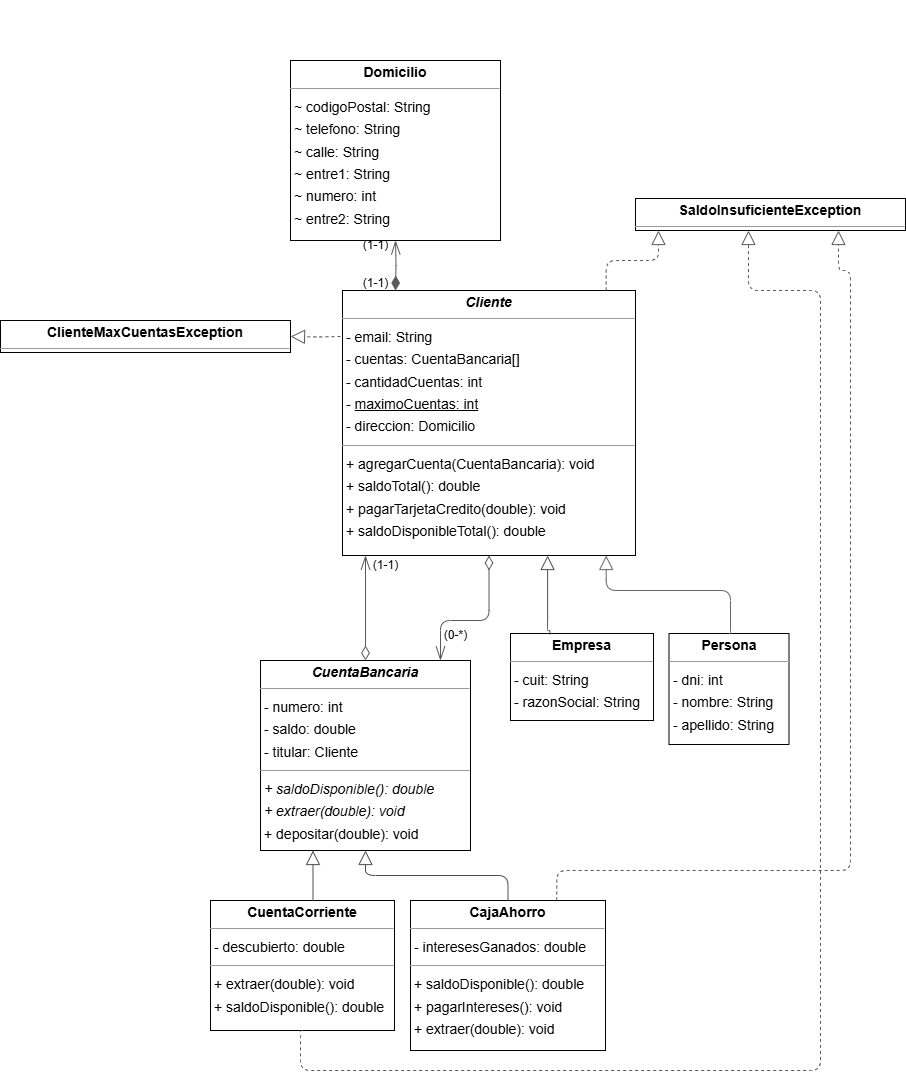

The diagram above was exported from draw.io. Its source (the exported page's mxGraphModel, read from the mxfile embedded in the PNG):
<mxGraphModel dx="1696" dy="491" grid="1" gridSize="10" guides="1" tooltips="1" connect="1" arrows="1" fold="1" page="0" pageScale="1" pageWidth="1169" pageHeight="827" background="none" math="0" shadow="0">
  <root>
    <mxCell id="0" />
    <mxCell id="1" parent="0" />
    <mxCell id="node2" value="&lt;p style=&quot;margin:0px;margin-top:4px;text-align:center;&quot;&gt;&lt;b&gt;CajaAhorro&lt;/b&gt;&lt;/p&gt;&lt;hr size=&quot;1&quot;&gt;&lt;p style=&quot;margin:0 0 0 4px;line-height:1.6;&quot;&gt;- interesesGanados: double&lt;/p&gt;&lt;hr size=&quot;1&quot;&gt;&lt;p style=&quot;margin:0 0 0 4px;line-height:1.6;&quot;&gt;+ saldoDisponible(): double&lt;br&gt;+ pagarIntereses(): void&lt;br&gt;+ extraer(double): void&lt;/p&gt;" style="verticalAlign=top;align=left;overflow=fill;fontSize=14;fontFamily=Helvetica;html=1;rounded=0;shadow=0;comic=0;labelBackgroundColor=none;strokeWidth=1;" parent="1" vertex="1">
      <mxGeometry x="-40" y="1100" width="195" height="150" as="geometry" />
    </mxCell>
    <mxCell id="node4" value="&lt;p style=&quot;margin:0px;margin-top:4px;text-align:center;&quot;&gt;&lt;b&gt;&lt;i&gt;Cliente&lt;/i&gt;&lt;/b&gt;&lt;/p&gt;&lt;hr size=&quot;1&quot;&gt;&lt;p style=&quot;margin:0 0 0 4px;line-height:1.6;&quot;&gt;- email: String&lt;br&gt;- cuentas: CuentaBancaria[]&lt;br&gt;- cantidadCuentas: int&lt;br&gt;- &lt;u&gt;maximoCuentas: int&lt;br&gt;&lt;/u&gt;- direccion: Domicilio&lt;/p&gt;&lt;hr size=&quot;1&quot;&gt;&lt;p style=&quot;margin:0 0 0 4px;line-height:1.6;&quot;&gt;+ agregarCuenta(CuentaBancaria): void&lt;br&gt;+ saldoTotal(): double&lt;br&gt;+ pagarTarjetaCredito(double): void&lt;br&gt;+ saldoDisponibleTotal(): double&lt;br&gt;&lt;/p&gt;" style="verticalAlign=top;align=left;overflow=fill;fontSize=14;fontFamily=Helvetica;html=1;rounded=0;shadow=0;comic=0;labelBackgroundColor=none;strokeWidth=1;" parent="1" vertex="1">
      <mxGeometry x="-108" y="490" width="293" height="265" as="geometry" />
    </mxCell>
    <mxCell id="node6" value="&lt;p style=&quot;margin:0px;margin-top:4px;text-align:center;&quot;&gt;&lt;b&gt;ClienteMaxCuentasException&lt;/b&gt;&lt;/p&gt;&lt;hr size=&quot;1&quot;/&gt;" style="verticalAlign=top;align=left;overflow=fill;fontSize=14;fontFamily=Helvetica;html=1;rounded=0;shadow=0;comic=0;labelBackgroundColor=none;strokeWidth=1;" parent="1" vertex="1">
      <mxGeometry x="-450" y="520" width="290" height="32" as="geometry" />
    </mxCell>
    <mxCell id="node0" value="&lt;p style=&quot;margin:0px;margin-top:4px;text-align:center;&quot;&gt;&lt;b&gt;&lt;i&gt;CuentaBancaria&lt;/i&gt;&lt;/b&gt;&lt;/p&gt;&lt;hr size=&quot;1&quot;&gt;&lt;p style=&quot;margin:0 0 0 4px;line-height:1.6;&quot;&gt;- numero: int&lt;br&gt;- saldo: double&lt;br&gt;- titular: Cliente&lt;/p&gt;&lt;hr size=&quot;1&quot;&gt;&lt;p style=&quot;margin:0 0 0 4px;line-height:1.6;&quot;&gt;&lt;i&gt;+ saldoDisponible(): double&lt;/i&gt;&lt;br&gt;&lt;i&gt;+ extraer(double): void&lt;br&gt;&lt;/i&gt;+ depositar(double): void&lt;br&gt;&lt;/p&gt;" style="verticalAlign=top;align=left;overflow=fill;fontSize=14;fontFamily=Helvetica;html=1;rounded=0;shadow=0;comic=0;labelBackgroundColor=none;strokeWidth=1;" parent="1" vertex="1">
      <mxGeometry x="-190" y="860" width="210" height="190" as="geometry" />
    </mxCell>
    <mxCell id="node1" value="&lt;p style=&quot;margin:0px;margin-top:4px;text-align:center;&quot;&gt;&lt;b&gt;CuentaCorriente&lt;/b&gt;&lt;/p&gt;&lt;hr size=&quot;1&quot;&gt;&lt;p style=&quot;margin:0 0 0 4px;line-height:1.6;&quot;&gt;- descubierto: double&lt;/p&gt;&lt;hr size=&quot;1&quot;&gt;&lt;p style=&quot;margin:0 0 0 4px;line-height:1.6;&quot;&gt;+ extraer(double): void&lt;br&gt;+ saldoDisponible(): double&lt;br&gt;&lt;/p&gt;" style="verticalAlign=top;align=left;overflow=fill;fontSize=14;fontFamily=Helvetica;html=1;rounded=0;shadow=0;comic=0;labelBackgroundColor=none;strokeWidth=1;" parent="1" vertex="1">
      <mxGeometry x="-240" y="1100" width="184" height="130" as="geometry" />
    </mxCell>
    <mxCell id="node3" value="&lt;p style=&quot;margin:0px;margin-top:4px;text-align:center;&quot;&gt;&lt;b&gt;Domicilio&lt;/b&gt;&lt;/p&gt;&lt;hr size=&quot;1&quot;&gt;&lt;p style=&quot;margin:0 0 0 4px;line-height:1.6;&quot;&gt;~ codigoPostal: String&lt;br&gt;~ telefono: String&lt;br&gt;~ calle: String&lt;br&gt;~ entre1: String&lt;br&gt;~ numero: int&lt;br&gt;~ entre2: String&lt;/p&gt;&lt;p style=&quot;margin:0 0 0 4px;line-height:1.6;&quot;&gt;&lt;br&gt;&lt;/p&gt;" style="verticalAlign=top;align=left;overflow=fill;fontSize=14;fontFamily=Helvetica;html=1;rounded=0;shadow=0;comic=0;labelBackgroundColor=none;strokeWidth=1;" parent="1" vertex="1">
      <mxGeometry x="-160" y="260" width="210" height="180" as="geometry" />
    </mxCell>
    <mxCell id="node5" value="&lt;p style=&quot;margin:0px;margin-top:4px;text-align:center;&quot;&gt;&lt;b&gt;Empresa&lt;/b&gt;&lt;/p&gt;&lt;hr size=&quot;1&quot;&gt;&lt;p style=&quot;margin:0 0 0 4px;line-height:1.6;&quot;&gt;- cuit: String&lt;br&gt;- razonSocial: String&lt;/p&gt;&lt;p style=&quot;margin:0 0 0 4px;line-height:1.6;&quot;&gt;&lt;br&gt;&lt;/p&gt;" style="verticalAlign=top;align=left;overflow=fill;fontSize=14;fontFamily=Helvetica;html=1;rounded=0;shadow=0;comic=0;labelBackgroundColor=none;strokeWidth=1;" parent="1" vertex="1">
      <mxGeometry x="60" y="833" width="143" height="87" as="geometry" />
    </mxCell>
    <mxCell id="node8" value="&lt;p style=&quot;margin:0px;margin-top:4px;text-align:center;&quot;&gt;&lt;b&gt;Persona&lt;/b&gt;&lt;/p&gt;&lt;hr size=&quot;1&quot;&gt;&lt;p style=&quot;margin:0 0 0 4px;line-height:1.6;&quot;&gt;- dni: int&lt;br&gt;- nombre: String&lt;br&gt;- apellido: String&lt;/p&gt;&lt;p style=&quot;margin:0 0 0 4px;line-height:1.6;&quot;&gt;&lt;br&gt;&lt;/p&gt;" style="verticalAlign=top;align=left;overflow=fill;fontSize=14;fontFamily=Helvetica;html=1;rounded=0;shadow=0;comic=0;labelBackgroundColor=none;strokeWidth=1;" parent="1" vertex="1">
      <mxGeometry x="218.5" y="833" width="120" height="111" as="geometry" />
    </mxCell>
    <mxCell id="node7" value="&lt;p style=&quot;margin:0px;margin-top:4px;text-align:center;&quot;&gt;&lt;b&gt;SaldoInsuficienteException&lt;/b&gt;&lt;/p&gt;&lt;hr size=&quot;1&quot;/&gt;" style="verticalAlign=top;align=left;overflow=fill;fontSize=14;fontFamily=Helvetica;html=1;rounded=0;shadow=0;comic=0;labelBackgroundColor=none;strokeWidth=1;" parent="1" vertex="1">
      <mxGeometry x="185" y="398" width="270" height="32" as="geometry" />
    </mxCell>
    <mxCell id="edge3" value="" style="html=1;rounded=1;edgeStyle=orthogonalEdgeStyle;dashed=0;startArrow=none;endArrow=block;endSize=12;strokeColor=#4D4D4D;endFill=0;" parent="1" source="node2" target="node0" edge="1">
      <mxGeometry width="50" height="50" relative="1" as="geometry">
        <Array as="points" />
      </mxGeometry>
    </mxCell>
    <mxCell id="edge11" value="" style="html=1;rounded=1;edgeStyle=orthogonalEdgeStyle;dashed=1;startArrow=none;endArrow=block;endSize=12;strokeColor=#595959;exitX=0.750;exitY=0.000;exitDx=0;exitDy=0;align=center;verticalAlign=middle;fontFamily=Helvetica;fontSize=11;fontColor=default;labelBackgroundColor=default;endFill=0;" parent="1" source="node2" target="node7" edge="1">
      <mxGeometry width="50" height="50" relative="1" as="geometry">
        <Array as="points">
          <mxPoint x="106" y="1070" />
          <mxPoint x="400" y="1070" />
          <mxPoint x="400" y="470" />
          <mxPoint x="388" y="470" />
        </Array>
      </mxGeometry>
    </mxCell>
    <mxCell id="label68" value="" style="edgeLabel;resizable=0;html=1;align=center;verticalAlign=middle;strokeColor=#595959;rounded=1;dashed=1;fontFamily=Helvetica;fontSize=11;fontColor=default;labelBackgroundColor=default;" parent="edge11" vertex="1" connectable="0">
      <mxGeometry x="426" y="1073" as="geometry" />
    </mxCell>
    <mxCell id="edge13" value="" style="html=1;rounded=1;edgeStyle=orthogonalEdgeStyle;dashed=1;startArrow=none;endArrow=block;endSize=12;strokeColor=#595959;entryX=1;entryY=0.5;entryDx=0;entryDy=0;endFill=0;" parent="1" target="node6" edge="1">
      <mxGeometry width="50" height="50" relative="1" as="geometry">
        <Array as="points" />
        <mxPoint x="-110" y="536" as="sourcePoint" />
      </mxGeometry>
    </mxCell>
    <mxCell id="label80" value="" style="edgeLabel;resizable=0;html=1;align=left;verticalAlign=top;strokeColor=default;" parent="edge13" vertex="1" connectable="0">
      <mxGeometry x="71" y="210" as="geometry" />
    </mxCell>
    <mxCell id="edge12" value="" style="html=1;rounded=1;edgeStyle=orthogonalEdgeStyle;dashed=0;startArrow=diamondThin;endArrow=openThin;endSize=12;strokeColor=#595959;exitX=0.500;exitY=1.000;exitDx=0;exitDy=0;startFill=0;startSize=12;" parent="1" source="node4" target="node0" edge="1">
      <mxGeometry width="50" height="50" relative="1" as="geometry">
        <Array as="points">
          <mxPoint x="39" y="820" />
          <mxPoint x="-10" y="820" />
        </Array>
      </mxGeometry>
    </mxCell>
    <mxCell id="label72" value="" style="edgeLabel;resizable=0;html=1;align=left;verticalAlign=top;strokeColor=default;" parent="edge12" vertex="1" connectable="0">
      <mxGeometry x="27" y="767" as="geometry" />
    </mxCell>
    <mxCell id="label76" value="" style="edgeLabel;resizable=0;html=1;align=left;verticalAlign=top;strokeColor=default;" parent="edge12" vertex="1" connectable="0">
      <mxGeometry x="29" y="950" as="geometry" />
    </mxCell>
    <mxCell id="label77" value="" style="edgeLabel;resizable=0;html=1;align=left;verticalAlign=top;strokeColor=default;" parent="edge12" vertex="1" connectable="0">
      <mxGeometry x="28" y="980" as="geometry" />
    </mxCell>
    <mxCell id="edge8" value="" style="html=1;rounded=1;edgeStyle=orthogonalEdgeStyle;dashed=0;startArrow=diamondThin;endArrow=openThin;endSize=12;strokeColor=#595959;startFill=1;startSize=12;" parent="1" target="node3" edge="1">
      <mxGeometry width="50" height="50" relative="1" as="geometry">
        <Array as="points" />
        <mxPoint x="-55" y="490" as="sourcePoint" />
        <mxPoint x="-50" y="450" as="targetPoint" />
      </mxGeometry>
    </mxCell>
    <mxCell id="label52" value="" style="edgeLabel;resizable=0;html=1;align=left;verticalAlign=top;strokeColor=default;" parent="edge8" vertex="1" connectable="0">
      <mxGeometry x="-50" y="440" as="geometry" />
    </mxCell>
    <mxCell id="label53" value="" style="edgeLabel;resizable=0;html=1;align=left;verticalAlign=top;strokeColor=default;" parent="edge8" vertex="1" connectable="0">
      <mxGeometry x="-22" y="204" as="geometry" />
    </mxCell>
    <mxCell id="edge5" value="" style="html=1;rounded=1;edgeStyle=orthogonalEdgeStyle;dashed=1;startArrow=none;endArrow=block;endSize=12;strokeColor=#595959;exitX=0.900;exitY=0.000;exitDx=0;exitDy=0;align=center;verticalAlign=middle;fontFamily=Helvetica;fontSize=11;fontColor=default;labelBackgroundColor=default;endFill=0;" parent="1" source="node4" target="node7" edge="1">
      <mxGeometry width="50" height="50" relative="1" as="geometry">
        <Array as="points">
          <mxPoint x="156" y="460" />
          <mxPoint x="208" y="460" />
        </Array>
      </mxGeometry>
    </mxCell>
    <mxCell id="label32" value="" style="edgeLabel;resizable=0;html=1;align=center;verticalAlign=middle;strokeColor=#595959;rounded=1;dashed=1;fontFamily=Helvetica;fontSize=11;fontColor=default;labelBackgroundColor=default;" parent="edge5" vertex="1" connectable="0">
      <mxGeometry x="156" y="200" as="geometry" />
    </mxCell>
    <mxCell id="edge10" value="" style="html=1;rounded=1;edgeStyle=orthogonalEdgeStyle;dashed=0;startArrow=diamondThin;endArrow=openThin;endSize=12;strokeColor=#595959;startFill=0;startSize=12;" parent="1" source="node0" target="node4" edge="1">
      <mxGeometry width="50" height="50" relative="1" as="geometry">
        <Array as="points">
          <mxPoint x="-42" y="970" />
          <mxPoint x="-70" y="970" />
        </Array>
      </mxGeometry>
    </mxCell>
    <mxCell id="label60" value="" style="edgeLabel;resizable=0;html=1;align=left;verticalAlign=top;strokeColor=default;" parent="edge10" vertex="1" connectable="0">
      <mxGeometry x="-80" y="750" as="geometry" />
    </mxCell>
    <mxCell id="label64" value="" style="edgeLabel;resizable=0;html=1;align=left;verticalAlign=top;strokeColor=default;" parent="edge10" vertex="1" connectable="0">
      <mxGeometry x="-53" y="980" as="geometry" />
    </mxCell>
    <mxCell id="label65" value="" style="edgeLabel;resizable=0;html=1;align=left;verticalAlign=top;strokeColor=default;" parent="edge10" vertex="1" connectable="0">
      <mxGeometry x="-21" y="767" as="geometry" />
    </mxCell>
    <mxCell id="edge0" value="" style="html=1;rounded=1;edgeStyle=orthogonalEdgeStyle;dashed=0;startArrow=none;endArrow=block;endSize=12;strokeColor=#4D4D4D;entryX=0.250;entryY=1.000;entryDx=0;entryDy=0;endFill=0;" parent="1" source="node1" target="node0" edge="1">
      <mxGeometry width="50" height="50" relative="1" as="geometry">
        <Array as="points">
          <mxPoint x="-137" y="1170" />
          <mxPoint x="-137" y="1170" />
        </Array>
      </mxGeometry>
    </mxCell>
    <mxCell id="edge6" value="" style="html=1;rounded=1;edgeStyle=orthogonalEdgeStyle;dashed=1;startArrow=none;endArrow=block;endSize=12;strokeColor=#595959;exitX=0.5;exitY=1;exitDx=0;exitDy=0;align=center;verticalAlign=middle;fontFamily=Helvetica;fontSize=11;fontColor=default;labelBackgroundColor=default;endFill=0;" parent="1" source="node1" target="node7" edge="1">
      <mxGeometry width="50" height="50" relative="1" as="geometry">
        <Array as="points">
          <mxPoint x="-150" y="1230" />
          <mxPoint x="-150" y="1270" />
          <mxPoint x="370" y="1270" />
          <mxPoint x="370" y="490" />
          <mxPoint x="298" y="490" />
        </Array>
      </mxGeometry>
    </mxCell>
    <mxCell id="label38" value="" style="edgeLabel;resizable=0;html=1;align=center;verticalAlign=middle;strokeColor=#595959;rounded=1;dashed=1;fontFamily=Helvetica;fontSize=11;fontColor=default;labelBackgroundColor=default;" parent="edge6" vertex="1" connectable="0">
      <mxGeometry x="386" y="920" as="geometry" />
    </mxCell>
    <mxCell id="edge4" value="" style="html=1;rounded=1;edgeStyle=orthogonalEdgeStyle;dashed=0;startArrow=none;endArrow=block;endSize=12;strokeColor=#4D4D4D;exitX=0.275;exitY=0.009;exitDx=0;exitDy=0;entryX=0.700;entryY=1.000;entryDx=0;entryDy=0;endFill=0;exitPerimeter=0;" parent="1" source="node5" target="node4" edge="1">
      <mxGeometry width="50" height="50" relative="1" as="geometry">
        <Array as="points">
          <mxPoint x="99" y="830" />
          <mxPoint x="97" y="830" />
        </Array>
      </mxGeometry>
    </mxCell>
    <mxCell id="edge1" value="" style="html=1;rounded=1;edgeStyle=orthogonalEdgeStyle;dashed=0;startArrow=none;endArrow=block;endSize=12;strokeColor=#666666;exitX=0.500;exitY=0.000;exitDx=0;exitDy=0;entryX=0.900;entryY=1.000;entryDx=0;entryDy=0;endFill=0;" parent="1" source="node8" target="node4" edge="1">
      <mxGeometry width="50" height="50" relative="1" as="geometry">
        <Array as="points">
          <mxPoint x="280" y="833" />
          <mxPoint x="280" y="790" />
          <mxPoint x="156" y="790" />
        </Array>
      </mxGeometry>
    </mxCell>
    <mxCell id="M_vCnbbI61m5o31AFqpR-2" value="(1-1)" style="text;html=1;align=center;verticalAlign=middle;resizable=0;points=[];autosize=1;strokeColor=none;fillColor=none;" parent="1" vertex="1">
      <mxGeometry x="-100" y="468" width="50" height="30" as="geometry" />
    </mxCell>
    <mxCell id="M_vCnbbI61m5o31AFqpR-3" value="(1-1)" style="text;html=1;align=center;verticalAlign=middle;resizable=0;points=[];autosize=1;strokeColor=none;fillColor=none;" parent="1" vertex="1">
      <mxGeometry x="-100" y="430" width="50" height="30" as="geometry" />
    </mxCell>
    <mxCell id="M_vCnbbI61m5o31AFqpR-5" value="(0-*)" style="text;html=1;align=center;verticalAlign=middle;resizable=0;points=[];autosize=1;strokeColor=none;fillColor=none;" parent="1" vertex="1">
      <mxGeometry x="-20" y="820" width="50" height="30" as="geometry" />
    </mxCell>
    <mxCell id="M_vCnbbI61m5o31AFqpR-6" value="(1-1)" style="text;html=1;align=center;verticalAlign=middle;resizable=0;points=[];autosize=1;strokeColor=none;fillColor=none;" parent="1" vertex="1">
      <mxGeometry x="-90" y="750" width="50" height="30" as="geometry" />
    </mxCell>
  </root>
</mxGraphModel>